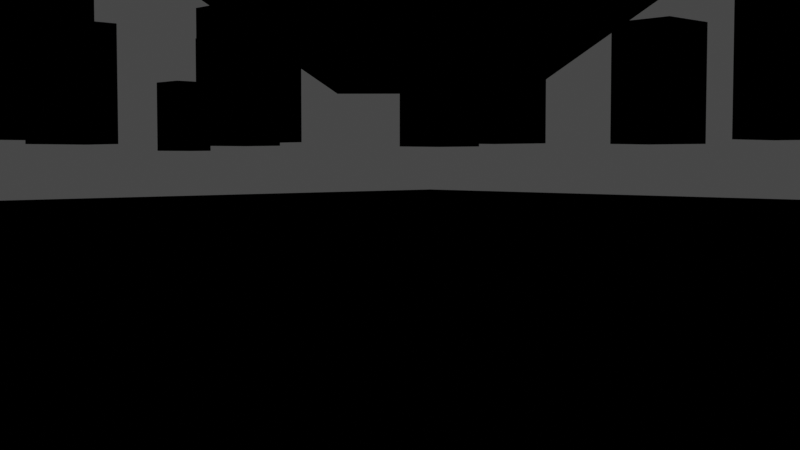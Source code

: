 # Source: samplescene_animation.blend  (saved by Blender 2.82.4; exported with 4.5.12 LTS)
import bpy
from mathutils import Matrix  # noqa: F401  (used for matrix-valued properties, if any)

bpy.ops.wm.read_factory_settings(use_empty=True)
scene = bpy.context.scene
scene.name = 'Scene'

# ---- collections
col_collection = bpy.data.collections.new('Collection'); scene.collection.children.link(col_collection)

# ---- materials (node trees are filled in below, after node groups)
mat_material = bpy.data.materials.new('Material')
mat_material.alpha_threshold = 0.0
mat_material.roughness = 0.5
mat_material.line_color = (0.0, 0.0, 0.0, 1.0)
mat_material_002 = bpy.data.materials.new('Material.002')
mat_material_002.roughness = 0.25
mat_material_001 = bpy.data.materials.new('Material.001')
mat_material_001.diffuse_color = (0.8, 0.03353, 0.0359, 1.0)
mat_material_001.roughness = 0.25
mat_material_003 = bpy.data.materials.new('Material.003')
mat_material_003.diffuse_color = (0.03155, 0.05378, 0.8, 1.0)
mat_material_003.roughness = 0.25
mat_material_005 = bpy.data.materials.new('Material.005')
mat_material_005.diffuse_color = (0.8, 0.5911, 0.02136, 1.0)
mat_material_005.roughness = 0.25
mat_material_004 = bpy.data.materials.new('Material.004')
mat_material_004.roughness = 0.25
mat_material_007 = bpy.data.materials.new('Material.007')
mat_material_007.diffuse_color = (0.8, 0.02, 0.6617, 1.0)
mat_material_007.roughness = 0.25
mat_material_006 = bpy.data.materials.new('Material.006')
mat_material_006.diffuse_color = (0.1294, 0.8, 0.08955, 1.0)
mat_material_006.roughness = 0.25
mat_material_009 = bpy.data.materials.new('Material.009')
mat_material_009.diffuse_color = (0.1047, 0.1047, 0.1047, 1.0)
mat_material_009.roughness = 0.25
mat_material_008 = bpy.data.materials.new('Material.008')
mat_material_008.diffuse_color = (0.0, 0.2491, 0.8, 1.0)
mat_material_008.roughness = 0.25
mat_material_011 = bpy.data.materials.new('Material.011')
mat_material_011.diffuse_color = (0.05045, 0.8, 0.1349, 1.0)
mat_material_011.roughness = 0.25
mat_material_010 = bpy.data.materials.new('Material.010')
mat_material_010.diffuse_color = (0.4441, 0.1223, 0.8, 1.0)
mat_material_010.roughness = 0.25
mat_material_013 = bpy.data.materials.new('Material.013')
mat_material_013.diffuse_color = (0.05762, 0.04103, 0.8, 1.0)
mat_material_013.roughness = 0.25
mat_material_012 = bpy.data.materials.new('Material.012')
mat_material_012.diffuse_color = (0.8, 0.009663, 0.04107, 1.0)
mat_material_012.roughness = 0.25
mat_material_014 = bpy.data.materials.new('Material.014')
mat_material_014.diffuse_color = (0.8, 0.1871, 0.01753, 1.0)
mat_material_014.roughness = 0.25

# ---- material node trees
mat_material.use_nodes = True; mat_material.node_tree.nodes.clear()
_N = mat_material.node_tree.nodes; _L = mat_material.node_tree.links
n0 = _N.new('ShaderNodeOutputMaterial'); n0.name = 'Material Output'; n0.location = (300, 300)
n1 = _N.new('NodeUndefined'); n1.name = 'Pbrt Matte'; n1.location = (-74, 234)
n1.inputs[0].default_value = (0.3543, 0.3194, 0.3194, 1.0)
_L.new(n1.outputs[0], n0.inputs[0])
n0.is_active_output = True
mat_material_002.use_nodes = True; mat_material_002.node_tree.nodes.clear()
_N = mat_material_002.node_tree.nodes; _L = mat_material_002.node_tree.links
n0 = _N.new('ShaderNodeOutputMaterial'); n0.name = 'Material Output'; n0.location = (300, 300)
n1 = _N.new('NodeUndefined'); n1.name = 'Pbrt BlackBody'; n1.location = (85, 308)
_L.new(n1.outputs[0], n0.inputs[0])
n0.is_active_output = True
mat_material_001.use_nodes = True; mat_material_001.node_tree.nodes.clear()
_N = mat_material_001.node_tree.nodes; _L = mat_material_001.node_tree.links
n0 = _N.new('ShaderNodeOutputMaterial'); n0.name = 'Material Output'; n0.location = (300, 300)
n1 = _N.new('NodeUndefined'); n1.name = 'Pbrt Matte'; n1.location = (-12, 222)
n1.inputs[0].default_value = (0.5422, 0.5422, 0.5422, 1.0)
_L.new(n1.outputs[0], n0.inputs[0])
n0.is_active_output = True
mat_material_003.use_nodes = True; mat_material_003.node_tree.nodes.clear()
_N = mat_material_003.node_tree.nodes; _L = mat_material_003.node_tree.links
n0 = _N.new('ShaderNodeOutputMaterial'); n0.name = 'Material Output'; n0.location = (300, 300)
n1 = _N.new('NodeUndefined'); n1.name = 'Pbrt Matte'; n1.location = (3, 247)
n1.inputs[0].default_value = (0.5422, 0.5422, 0.5422, 1.0)
_L.new(n1.outputs[0], n0.inputs[0])
n0.is_active_output = True
mat_material_005.use_nodes = True; mat_material_005.node_tree.nodes.clear()
_N = mat_material_005.node_tree.nodes; _L = mat_material_005.node_tree.links
n0 = _N.new('ShaderNodeOutputMaterial'); n0.name = 'Material Output'; n0.location = (300, 300)
n1 = _N.new('NodeUndefined'); n1.name = 'Pbrt Matte'; n1.location = (3, 247)
n1.inputs[0].default_value = (0.5422, 0.5422, 0.5422, 1.0)
_L.new(n1.outputs[0], n0.inputs[0])
n0.is_active_output = True
mat_material_004.use_nodes = True; mat_material_004.node_tree.nodes.clear()
_N = mat_material_004.node_tree.nodes; _L = mat_material_004.node_tree.links
n0 = _N.new('ShaderNodeOutputMaterial'); n0.name = 'Material Output'; n0.location = (300, 300)
n1 = _N.new('NodeUndefined'); n1.name = 'Pbrt Matte'; n1.location = (3, 247)
n1.inputs[0].default_value = (0.5422, 0.5422, 0.5422, 1.0)
_L.new(n1.outputs[0], n0.inputs[0])
n0.is_active_output = True
mat_material_007.use_nodes = True; mat_material_007.node_tree.nodes.clear()
_N = mat_material_007.node_tree.nodes; _L = mat_material_007.node_tree.links
n0 = _N.new('ShaderNodeOutputMaterial'); n0.name = 'Material Output'; n0.location = (300, 300)
n1 = _N.new('NodeUndefined'); n1.name = 'Pbrt Matte'; n1.location = (3, 247)
n1.inputs[0].default_value = (0.5422, 0.5422, 0.5422, 1.0)
_L.new(n1.outputs[0], n0.inputs[0])
n0.is_active_output = True
mat_material_006.use_nodes = True; mat_material_006.node_tree.nodes.clear()
_N = mat_material_006.node_tree.nodes; _L = mat_material_006.node_tree.links
n0 = _N.new('ShaderNodeOutputMaterial'); n0.name = 'Material Output'; n0.location = (300, 300)
n1 = _N.new('NodeUndefined'); n1.name = 'Pbrt Matte'; n1.location = (3, 247)
n1.inputs[0].default_value = (0.5422, 0.5422, 0.5422, 1.0)
_L.new(n1.outputs[0], n0.inputs[0])
n0.is_active_output = True
mat_material_009.use_nodes = True; mat_material_009.node_tree.nodes.clear()
_N = mat_material_009.node_tree.nodes; _L = mat_material_009.node_tree.links
n0 = _N.new('ShaderNodeOutputMaterial'); n0.name = 'Material Output'; n0.location = (300, 300)
n1 = _N.new('NodeUndefined'); n1.name = 'Pbrt Matte'; n1.location = (3, 247)
n1.inputs[0].default_value = (0.5422, 0.5422, 0.5422, 1.0)
_L.new(n1.outputs[0], n0.inputs[0])
n0.is_active_output = True
mat_material_008.use_nodes = True; mat_material_008.node_tree.nodes.clear()
_N = mat_material_008.node_tree.nodes; _L = mat_material_008.node_tree.links
n0 = _N.new('ShaderNodeOutputMaterial'); n0.name = 'Material Output'; n0.location = (300, 300)
n1 = _N.new('NodeUndefined'); n1.name = 'Pbrt Matte'; n1.location = (3, 247)
n1.inputs[0].default_value = (0.5422, 0.5422, 0.5422, 1.0)
_L.new(n1.outputs[0], n0.inputs[0])
n0.is_active_output = True
mat_material_011.use_nodes = True; mat_material_011.node_tree.nodes.clear()
_N = mat_material_011.node_tree.nodes; _L = mat_material_011.node_tree.links
n0 = _N.new('ShaderNodeOutputMaterial'); n0.name = 'Material Output'; n0.location = (300, 300)
n1 = _N.new('NodeUndefined'); n1.name = 'Pbrt Matte'; n1.location = (3, 247)
n1.inputs[0].default_value = (0.5422, 0.5422, 0.5422, 1.0)
_L.new(n1.outputs[0], n0.inputs[0])
n0.is_active_output = True
mat_material_010.use_nodes = True; mat_material_010.node_tree.nodes.clear()
_N = mat_material_010.node_tree.nodes; _L = mat_material_010.node_tree.links
n0 = _N.new('ShaderNodeOutputMaterial'); n0.name = 'Material Output'; n0.location = (300, 300)
n1 = _N.new('NodeUndefined'); n1.name = 'Pbrt Matte'; n1.location = (3, 247)
n1.inputs[0].default_value = (0.5422, 0.5422, 0.5422, 1.0)
_L.new(n1.outputs[0], n0.inputs[0])
n0.is_active_output = True
mat_material_013.use_nodes = True; mat_material_013.node_tree.nodes.clear()
_N = mat_material_013.node_tree.nodes; _L = mat_material_013.node_tree.links
n0 = _N.new('ShaderNodeOutputMaterial'); n0.name = 'Material Output'; n0.location = (300, 300)
n1 = _N.new('NodeUndefined'); n1.name = 'Pbrt Matte'; n1.location = (3, 247)
n1.inputs[0].default_value = (0.5422, 0.5422, 0.5422, 1.0)
_L.new(n1.outputs[0], n0.inputs[0])
n0.is_active_output = True
mat_material_012.use_nodes = True; mat_material_012.node_tree.nodes.clear()
_N = mat_material_012.node_tree.nodes; _L = mat_material_012.node_tree.links
n0 = _N.new('ShaderNodeOutputMaterial'); n0.name = 'Material Output'; n0.location = (300, 300)
n1 = _N.new('NodeUndefined'); n1.name = 'Pbrt Matte'; n1.location = (3, 247)
n1.inputs[0].default_value = (0.5422, 0.5422, 0.5422, 1.0)
_L.new(n1.outputs[0], n0.inputs[0])
n0.is_active_output = True
mat_material_014.use_nodes = True; mat_material_014.node_tree.nodes.clear()
_N = mat_material_014.node_tree.nodes; _L = mat_material_014.node_tree.links
n0 = _N.new('ShaderNodeOutputMaterial'); n0.name = 'Material Output'; n0.location = (300, 300)
n1 = _N.new('NodeUndefined'); n1.name = 'Pbrt Matte'; n1.location = (3, 247)
n1.inputs[0].default_value = (0.5422, 0.5422, 0.5422, 1.0)
_L.new(n1.outputs[0], n0.inputs[0])
n0.is_active_output = True

# ---- world
world_world = bpy.data.worlds.new('World'); scene.world = world_world
world_world.use_nodes = True; world_world.node_tree.nodes.clear()
_N = world_world.node_tree.nodes; _L = world_world.node_tree.links
n0 = _N.new('ShaderNodeOutputWorld'); n0.name = 'World Output'; n0.location = (300, 300)
n1 = _N.new('ShaderNodeBackground'); n1.name = 'Background'; n1.location = (10, 300)
n1.inputs[0].default_value = (0.05088, 0.05088, 0.05088, 1.0)
_L.new(n1.outputs[0], n0.inputs[0])
n0.is_active_output = True
world_world.color = (0.05088, 0.05088, 0.05088)
world_world.use_sun_shadow = False
world_world.sun_shadow_jitter_overblur = 0.0

# ---- cameras
cam_camera = bpy.data.cameras.new('Camera')
cam_camera.clip_end = 100.0
cam_camera.ortho_scale = 7.314
cam_camera.dof.focus_distance = 0.0
cam_camera.dof.aperture_fstop = 128.0

# ---- meshes
me_cube = bpy.data.meshes.new('Cube')
me_cube.from_pydata([(1.0, 1.0, 1.0), (1.0, 1.0, -1.0), (1.0, -1.0, 1.0), (1.0, -1.0, -1.0), (-1.0, 1.0, 1.0), (-1.0, 1.0, -1.0), (-1.0, -1.0, 1.0), (-1.0, -1.0, -1.0), (-1.0, 1.0, -1.0), (-1.0, 1.0, -1.0), (-1.0, -1.0, -1.0), (-1.0, -1.0, -1.0), (1.0, 1.0, -1.0), (1.0, 1.0, -1.0), (1.0, 1.0, 1.0), (1.0, 1.0, 1.0), (-1.0, -1.0, 1.0), (-1.0, -1.0, 1.0), (1.0, -1.0, 1.0), (1.0, -1.0, 1.0), (1.0, -1.0, -1.0), (1.0, -1.0, -1.0), (-1.0, 1.0, 1.0), (-1.0, 1.0, 1.0)], [], [(15, 23, 17, 19), (20, 18, 16, 11), (10, 6, 22, 8), (9, 12, 21, 7), (13, 14, 2, 3), (5, 4, 0, 1)])
_uv = me_cube.uv_layers.new(name='UVMap')
_uv.uv.foreach_set('vector', [0.375, 0.0, 0.625, 0.0, 0.625, 0.25, 0.375, 0.25, 0.375, 0.25, 0.625, 0.25, 0.625, 0.5, 0.375, 0.5, 0.375, 0.5, 0.625, 0.5, 0.625, 0.75, 0.375, 0.75, 0.375, 0.75, 0.625, 0.75, 0.625, 1.0, 0.375, 1.0, 0.125, 0.5, 0.375, 0.5, 0.375, 0.75, 0.125, 0.75, 0.625, 0.5, 0.875, 0.5, 0.875, 0.75, 0.625, 0.75])
me_cube.materials.append(mat_material)
me_cube.use_remesh_preserve_volume = False
me_cube.use_remesh_preserve_attributes = False
me_cube.use_mirror_vertex_groups = False
me_cube.update()
me_cube_001 = bpy.data.meshes.new('Cube.001')
me_cube_001.from_pydata([(1.0, -1.0, -1.0), (1.0, -1.0, 1.0), (1.0, 7.425, -1.0), (1.0, 7.425, 1.0)], [], [(2, 3, 1, 0)])
_uv = me_cube_001.uv_layers.new(name='UVMap')
_uv.uv.foreach_set('vector', [0.375, 0.5, 0.625, 0.5, 0.625, 0.75, 0.375, 0.75])
me_cube_001.materials.append(mat_material_002)
me_cube_001.use_remesh_preserve_volume = False
me_cube_001.use_remesh_preserve_attributes = False
me_cube_001.use_mirror_vertex_groups = False
me_cube_001.update()
me_cube_002 = bpy.data.meshes.new('Cube.002')
me_cube_002.from_pydata([(-1.0, -1.0, -1.0), (-1.0, -1.0, 1.0), (-1.0, 1.0, -1.0), (-1.0, 1.0, 1.0), (1.0, -1.0, -1.0), (1.0, -1.0, 1.0), (1.0, 1.0, -1.0), (1.0, 1.0, 1.0)], [], [(0, 1, 3, 2), (2, 3, 7, 6), (6, 7, 5, 4), (4, 5, 1, 0), (2, 6, 4, 0), (7, 3, 1, 5)])
_uv = me_cube_002.uv_layers.new(name='UVMap')
_uv.uv.foreach_set('vector', [0.375, 0.0, 0.625, 0.0, 0.625, 0.25, 0.375, 0.25, 0.375, 0.25, 0.625, 0.25, 0.625, 0.5, 0.375, 0.5, 0.375, 0.5, 0.625, 0.5, 0.625, 0.75, 0.375, 0.75, 0.375, 0.75, 0.625, 0.75, 0.625, 1.0, 0.375, 1.0, 0.125, 0.5, 0.375, 0.5, 0.375, 0.75, 0.125, 0.75, 0.625, 0.5, 0.875, 0.5, 0.875, 0.75, 0.625, 0.75])
me_cube_002.materials.append(mat_material_001)
me_cube_002.use_remesh_preserve_volume = False
me_cube_002.use_remesh_preserve_attributes = False
me_cube_002.use_mirror_vertex_groups = False
me_cube_002.update()
me_cube_003 = bpy.data.meshes.new('Cube.003')
me_cube_003.from_pydata([(-1.0, -1.0, -1.0), (-1.0, -1.0, 1.0), (-1.0, 1.0, -1.0), (-1.0, 1.0, 1.0), (1.0, -1.0, -1.0), (1.0, -1.0, 1.0), (1.0, 1.0, -1.0), (1.0, 1.0, 1.0)], [], [(0, 1, 3, 2), (2, 3, 7, 6), (6, 7, 5, 4), (4, 5, 1, 0), (2, 6, 4, 0), (7, 3, 1, 5)])
_uv = me_cube_003.uv_layers.new(name='UVMap')
_uv.uv.foreach_set('vector', [0.375, 0.0, 0.625, 0.0, 0.625, 0.25, 0.375, 0.25, 0.375, 0.25, 0.625, 0.25, 0.625, 0.5, 0.375, 0.5, 0.375, 0.5, 0.625, 0.5, 0.625, 0.75, 0.375, 0.75, 0.375, 0.75, 0.625, 0.75, 0.625, 1.0, 0.375, 1.0, 0.125, 0.5, 0.375, 0.5, 0.375, 0.75, 0.125, 0.75, 0.625, 0.5, 0.875, 0.5, 0.875, 0.75, 0.625, 0.75])
me_cube_003.materials.append(mat_material_003)
me_cube_003.use_remesh_preserve_volume = False
me_cube_003.use_remesh_preserve_attributes = False
me_cube_003.use_mirror_vertex_groups = False
me_cube_003.update()
me_cube_005 = bpy.data.meshes.new('Cube.005')
me_cube_005.from_pydata([(-1.0, -1.0, -1.0), (-1.0, -1.0, 1.0), (-1.0, 1.0, -1.0), (-1.0, 1.0, 1.0), (1.0, -1.0, -1.0), (1.0, -1.0, 1.0), (1.0, 1.0, -1.0), (1.0, 1.0, 1.0)], [], [(0, 1, 3, 2), (2, 3, 7, 6), (6, 7, 5, 4), (4, 5, 1, 0), (2, 6, 4, 0), (7, 3, 1, 5)])
_uv = me_cube_005.uv_layers.new(name='UVMap')
_uv.uv.foreach_set('vector', [0.375, 0.0, 0.625, 0.0, 0.625, 0.25, 0.375, 0.25, 0.375, 0.25, 0.625, 0.25, 0.625, 0.5, 0.375, 0.5, 0.375, 0.5, 0.625, 0.5, 0.625, 0.75, 0.375, 0.75, 0.375, 0.75, 0.625, 0.75, 0.625, 1.0, 0.375, 1.0, 0.125, 0.5, 0.375, 0.5, 0.375, 0.75, 0.125, 0.75, 0.625, 0.5, 0.875, 0.5, 0.875, 0.75, 0.625, 0.75])
me_cube_005.materials.append(mat_material_005)
me_cube_005.use_remesh_preserve_volume = False
me_cube_005.use_remesh_preserve_attributes = False
me_cube_005.use_mirror_vertex_groups = False
me_cube_005.update()
me_cube_004 = bpy.data.meshes.new('Cube.004')
me_cube_004.from_pydata([(-1.0, -1.0, -1.0), (-1.0, -1.0, 1.0), (-1.0, 1.0, -1.0), (-1.0, 1.0, 1.0), (1.0, -1.0, -1.0), (1.0, -1.0, 1.0), (1.0, 1.0, -1.0), (1.0, 1.0, 1.0)], [], [(0, 1, 3, 2), (2, 3, 7, 6), (6, 7, 5, 4), (4, 5, 1, 0), (2, 6, 4, 0), (7, 3, 1, 5)])
_uv = me_cube_004.uv_layers.new(name='UVMap')
_uv.uv.foreach_set('vector', [0.375, 0.0, 0.625, 0.0, 0.625, 0.25, 0.375, 0.25, 0.375, 0.25, 0.625, 0.25, 0.625, 0.5, 0.375, 0.5, 0.375, 0.5, 0.625, 0.5, 0.625, 0.75, 0.375, 0.75, 0.375, 0.75, 0.625, 0.75, 0.625, 1.0, 0.375, 1.0, 0.125, 0.5, 0.375, 0.5, 0.375, 0.75, 0.125, 0.75, 0.625, 0.5, 0.875, 0.5, 0.875, 0.75, 0.625, 0.75])
me_cube_004.materials.append(mat_material_004)
me_cube_004.use_remesh_preserve_volume = False
me_cube_004.use_remesh_preserve_attributes = False
me_cube_004.use_mirror_vertex_groups = False
me_cube_004.update()
me_cube_007 = bpy.data.meshes.new('Cube.007')
me_cube_007.from_pydata([(-1.0, -1.0, -1.0), (-1.0, -1.0, 1.0), (-1.0, 1.0, -1.0), (-1.0, 1.0, 1.0), (1.0, -1.0, -1.0), (1.0, -1.0, 1.0), (1.0, 1.0, -1.0), (1.0, 1.0, 1.0)], [], [(0, 1, 3, 2), (2, 3, 7, 6), (6, 7, 5, 4), (4, 5, 1, 0), (2, 6, 4, 0), (7, 3, 1, 5)])
_uv = me_cube_007.uv_layers.new(name='UVMap')
_uv.uv.foreach_set('vector', [0.375, 0.0, 0.625, 0.0, 0.625, 0.25, 0.375, 0.25, 0.375, 0.25, 0.625, 0.25, 0.625, 0.5, 0.375, 0.5, 0.375, 0.5, 0.625, 0.5, 0.625, 0.75, 0.375, 0.75, 0.375, 0.75, 0.625, 0.75, 0.625, 1.0, 0.375, 1.0, 0.125, 0.5, 0.375, 0.5, 0.375, 0.75, 0.125, 0.75, 0.625, 0.5, 0.875, 0.5, 0.875, 0.75, 0.625, 0.75])
me_cube_007.materials.append(mat_material_007)
me_cube_007.use_remesh_preserve_volume = False
me_cube_007.use_remesh_preserve_attributes = False
me_cube_007.use_mirror_vertex_groups = False
me_cube_007.update()
me_cube_006 = bpy.data.meshes.new('Cube.006')
me_cube_006.from_pydata([(-1.0, -1.0, -1.0), (-1.0, -1.0, 1.0), (-1.0, 1.0, -1.0), (-1.0, 1.0, 1.0), (1.0, -1.0, -1.0), (1.0, -1.0, 1.0), (1.0, 1.0, -1.0), (1.0, 1.0, 1.0)], [], [(0, 1, 3, 2), (2, 3, 7, 6), (6, 7, 5, 4), (4, 5, 1, 0), (2, 6, 4, 0), (7, 3, 1, 5)])
_uv = me_cube_006.uv_layers.new(name='UVMap')
_uv.uv.foreach_set('vector', [0.375, 0.0, 0.625, 0.0, 0.625, 0.25, 0.375, 0.25, 0.375, 0.25, 0.625, 0.25, 0.625, 0.5, 0.375, 0.5, 0.375, 0.5, 0.625, 0.5, 0.625, 0.75, 0.375, 0.75, 0.375, 0.75, 0.625, 0.75, 0.625, 1.0, 0.375, 1.0, 0.125, 0.5, 0.375, 0.5, 0.375, 0.75, 0.125, 0.75, 0.625, 0.5, 0.875, 0.5, 0.875, 0.75, 0.625, 0.75])
me_cube_006.materials.append(mat_material_006)
me_cube_006.use_remesh_preserve_volume = False
me_cube_006.use_remesh_preserve_attributes = False
me_cube_006.use_mirror_vertex_groups = False
me_cube_006.update()
me_cube_009 = bpy.data.meshes.new('Cube.009')
me_cube_009.from_pydata([(-1.0, -1.0, -1.0), (-1.0, -1.0, 1.0), (-1.0, 1.0, -1.0), (-1.0, 1.0, 1.0), (1.0, -1.0, -1.0), (1.0, -1.0, 1.0), (1.0, 1.0, -1.0), (1.0, 1.0, 1.0)], [], [(0, 1, 3, 2), (2, 3, 7, 6), (6, 7, 5, 4), (4, 5, 1, 0), (2, 6, 4, 0), (7, 3, 1, 5)])
_uv = me_cube_009.uv_layers.new(name='UVMap')
_uv.uv.foreach_set('vector', [0.375, 0.0, 0.625, 0.0, 0.625, 0.25, 0.375, 0.25, 0.375, 0.25, 0.625, 0.25, 0.625, 0.5, 0.375, 0.5, 0.375, 0.5, 0.625, 0.5, 0.625, 0.75, 0.375, 0.75, 0.375, 0.75, 0.625, 0.75, 0.625, 1.0, 0.375, 1.0, 0.125, 0.5, 0.375, 0.5, 0.375, 0.75, 0.125, 0.75, 0.625, 0.5, 0.875, 0.5, 0.875, 0.75, 0.625, 0.75])
me_cube_009.materials.append(mat_material_009)
me_cube_009.use_remesh_preserve_volume = False
me_cube_009.use_remesh_preserve_attributes = False
me_cube_009.use_mirror_vertex_groups = False
me_cube_009.update()
me_cube_008 = bpy.data.meshes.new('Cube.008')
me_cube_008.from_pydata([(-1.0, -1.0, -1.0), (-1.0, -1.0, 1.0), (-1.0, 1.0, -1.0), (-1.0, 1.0, 1.0), (1.0, -1.0, -1.0), (1.0, -1.0, 1.0), (1.0, 1.0, -1.0), (1.0, 1.0, 1.0)], [], [(0, 1, 3, 2), (2, 3, 7, 6), (6, 7, 5, 4), (4, 5, 1, 0), (2, 6, 4, 0), (7, 3, 1, 5)])
_uv = me_cube_008.uv_layers.new(name='UVMap')
_uv.uv.foreach_set('vector', [0.375, 0.0, 0.625, 0.0, 0.625, 0.25, 0.375, 0.25, 0.375, 0.25, 0.625, 0.25, 0.625, 0.5, 0.375, 0.5, 0.375, 0.5, 0.625, 0.5, 0.625, 0.75, 0.375, 0.75, 0.375, 0.75, 0.625, 0.75, 0.625, 1.0, 0.375, 1.0, 0.125, 0.5, 0.375, 0.5, 0.375, 0.75, 0.125, 0.75, 0.625, 0.5, 0.875, 0.5, 0.875, 0.75, 0.625, 0.75])
me_cube_008.materials.append(mat_material_008)
me_cube_008.use_remesh_preserve_volume = False
me_cube_008.use_remesh_preserve_attributes = False
me_cube_008.use_mirror_vertex_groups = False
me_cube_008.update()
me_cube_011 = bpy.data.meshes.new('Cube.011')
me_cube_011.from_pydata([(-1.0, -1.0, -1.0), (-1.0, -1.0, 1.0), (-1.0, 1.0, -1.0), (-1.0, 1.0, 1.0), (1.0, -1.0, -1.0), (1.0, -1.0, 1.0), (1.0, 1.0, -1.0), (1.0, 1.0, 1.0)], [], [(0, 1, 3, 2), (2, 3, 7, 6), (6, 7, 5, 4), (4, 5, 1, 0), (2, 6, 4, 0), (7, 3, 1, 5)])
_uv = me_cube_011.uv_layers.new(name='UVMap')
_uv.uv.foreach_set('vector', [0.375, 0.0, 0.625, 0.0, 0.625, 0.25, 0.375, 0.25, 0.375, 0.25, 0.625, 0.25, 0.625, 0.5, 0.375, 0.5, 0.375, 0.5, 0.625, 0.5, 0.625, 0.75, 0.375, 0.75, 0.375, 0.75, 0.625, 0.75, 0.625, 1.0, 0.375, 1.0, 0.125, 0.5, 0.375, 0.5, 0.375, 0.75, 0.125, 0.75, 0.625, 0.5, 0.875, 0.5, 0.875, 0.75, 0.625, 0.75])
me_cube_011.materials.append(mat_material_011)
me_cube_011.use_remesh_preserve_volume = False
me_cube_011.use_remesh_preserve_attributes = False
me_cube_011.use_mirror_vertex_groups = False
me_cube_011.update()
me_cube_010 = bpy.data.meshes.new('Cube.010')
me_cube_010.from_pydata([(-1.0, -1.0, -1.0), (-1.0, -1.0, 1.0), (-1.0, 1.0, -1.0), (-1.0, 1.0, 1.0), (1.0, -1.0, -1.0), (1.0, -1.0, 1.0), (1.0, 1.0, -1.0), (1.0, 1.0, 1.0)], [], [(0, 1, 3, 2), (2, 3, 7, 6), (6, 7, 5, 4), (4, 5, 1, 0), (2, 6, 4, 0), (7, 3, 1, 5)])
_uv = me_cube_010.uv_layers.new(name='UVMap')
_uv.uv.foreach_set('vector', [0.375, 0.0, 0.625, 0.0, 0.625, 0.25, 0.375, 0.25, 0.375, 0.25, 0.625, 0.25, 0.625, 0.5, 0.375, 0.5, 0.375, 0.5, 0.625, 0.5, 0.625, 0.75, 0.375, 0.75, 0.375, 0.75, 0.625, 0.75, 0.625, 1.0, 0.375, 1.0, 0.125, 0.5, 0.375, 0.5, 0.375, 0.75, 0.125, 0.75, 0.625, 0.5, 0.875, 0.5, 0.875, 0.75, 0.625, 0.75])
me_cube_010.materials.append(mat_material_010)
me_cube_010.use_remesh_preserve_volume = False
me_cube_010.use_remesh_preserve_attributes = False
me_cube_010.use_mirror_vertex_groups = False
me_cube_010.update()
me_cube_013 = bpy.data.meshes.new('Cube.013')
me_cube_013.from_pydata([(-1.0, -1.0, -1.0), (-1.0, -1.0, 1.0), (-1.0, 1.0, -1.0), (-1.0, 1.0, 1.0), (1.0, -1.0, -1.0), (1.0, -1.0, 1.0), (1.0, 1.0, -1.0), (1.0, 1.0, 1.0)], [], [(0, 1, 3, 2), (2, 3, 7, 6), (6, 7, 5, 4), (4, 5, 1, 0), (2, 6, 4, 0), (7, 3, 1, 5)])
_uv = me_cube_013.uv_layers.new(name='UVMap')
_uv.uv.foreach_set('vector', [0.375, 0.0, 0.625, 0.0, 0.625, 0.25, 0.375, 0.25, 0.375, 0.25, 0.625, 0.25, 0.625, 0.5, 0.375, 0.5, 0.375, 0.5, 0.625, 0.5, 0.625, 0.75, 0.375, 0.75, 0.375, 0.75, 0.625, 0.75, 0.625, 1.0, 0.375, 1.0, 0.125, 0.5, 0.375, 0.5, 0.375, 0.75, 0.125, 0.75, 0.625, 0.5, 0.875, 0.5, 0.875, 0.75, 0.625, 0.75])
me_cube_013.materials.append(mat_material_013)
me_cube_013.use_remesh_preserve_volume = False
me_cube_013.use_remesh_preserve_attributes = False
me_cube_013.use_mirror_vertex_groups = False
me_cube_013.update()
me_cube_012 = bpy.data.meshes.new('Cube.012')
me_cube_012.from_pydata([(-1.0, -1.0, -1.0), (-1.0, -1.0, 1.0), (-1.0, 1.0, -1.0), (-1.0, 1.0, 1.0), (1.0, -1.0, -1.0), (1.0, -1.0, 1.0), (1.0, 1.0, -1.0), (1.0, 1.0, 1.0)], [], [(0, 1, 3, 2), (2, 3, 7, 6), (6, 7, 5, 4), (4, 5, 1, 0), (2, 6, 4, 0), (7, 3, 1, 5)])
_uv = me_cube_012.uv_layers.new(name='UVMap')
_uv.uv.foreach_set('vector', [0.375, 0.0, 0.625, 0.0, 0.625, 0.25, 0.375, 0.25, 0.375, 0.25, 0.625, 0.25, 0.625, 0.5, 0.375, 0.5, 0.375, 0.5, 0.625, 0.5, 0.625, 0.75, 0.375, 0.75, 0.375, 0.75, 0.625, 0.75, 0.625, 1.0, 0.375, 1.0, 0.125, 0.5, 0.375, 0.5, 0.375, 0.75, 0.125, 0.75, 0.625, 0.5, 0.875, 0.5, 0.875, 0.75, 0.625, 0.75])
me_cube_012.materials.append(mat_material_012)
me_cube_012.use_remesh_preserve_volume = False
me_cube_012.use_remesh_preserve_attributes = False
me_cube_012.use_mirror_vertex_groups = False
me_cube_012.update()
me_cube_014 = bpy.data.meshes.new('Cube.014')
me_cube_014.from_pydata([(-1.0, -1.0, -1.0), (-1.0, -1.0, 1.0), (-1.0, 1.0, -1.0), (-1.0, 1.0, 1.0), (1.0, -1.0, -1.0), (1.0, -1.0, 1.0), (1.0, 1.0, -1.0), (1.0, 1.0, 1.0)], [], [(0, 1, 3, 2), (2, 3, 7, 6), (6, 7, 5, 4), (4, 5, 1, 0), (2, 6, 4, 0), (7, 3, 1, 5)])
_uv = me_cube_014.uv_layers.new(name='UVMap')
_uv.uv.foreach_set('vector', [0.375, 0.0, 0.625, 0.0, 0.625, 0.25, 0.375, 0.25, 0.375, 0.25, 0.625, 0.25, 0.625, 0.5, 0.375, 0.5, 0.375, 0.5, 0.625, 0.5, 0.625, 0.75, 0.375, 0.75, 0.375, 0.75, 0.625, 0.75, 0.625, 1.0, 0.375, 1.0, 0.125, 0.5, 0.375, 0.5, 0.375, 0.75, 0.125, 0.75, 0.625, 0.5, 0.875, 0.5, 0.875, 0.75, 0.625, 0.75])
me_cube_014.materials.append(mat_material_014)
me_cube_014.use_remesh_preserve_volume = False
me_cube_014.use_remesh_preserve_attributes = False
me_cube_014.use_mirror_vertex_groups = False
me_cube_014.update()

# ---- objects
ob_cube = bpy.data.objects.new('Cube', me_cube)
ob_camera = bpy.data.objects.new('Camera', cam_camera)
ob_cube_001 = bpy.data.objects.new('Cube.001', me_cube_001)
ob_cube_002 = bpy.data.objects.new('Cube.002', me_cube_002)
ob_cube_003 = bpy.data.objects.new('Cube.003', me_cube_003)
ob_cube_005 = bpy.data.objects.new('Cube.005', me_cube_005)
ob_cube_004 = bpy.data.objects.new('Cube.004', me_cube_004)
ob_cube_007 = bpy.data.objects.new('Cube.007', me_cube_007)
ob_cube_006 = bpy.data.objects.new('Cube.006', me_cube_006)
ob_cube_009 = bpy.data.objects.new('Cube.009', me_cube_009)
ob_cube_008 = bpy.data.objects.new('Cube.008', me_cube_008)
ob_cube_011 = bpy.data.objects.new('Cube.011', me_cube_011)
ob_cube_010 = bpy.data.objects.new('Cube.010', me_cube_010)
ob_cube_013 = bpy.data.objects.new('Cube.013', me_cube_013)
ob_cube_012 = bpy.data.objects.new('Cube.012', me_cube_012)
ob_cube_014 = bpy.data.objects.new('Cube.014', me_cube_014)

# ---- transforms, parenting, visibility, modifiers, constraints
ob_cube.location = (0.0, 0.0, 0.0)
ob_cube.scale = (10.0, 10.0, -0.1)
ob_cube.lock_rotations_4d = False
ob_cube.empty_display_type = 'ARROWS'
ob_cube.lineart.crease_threshold = 0.0
ob_camera.location = (4.507, -4.43, 0.649)
ob_camera.rotation_euler = (1.512, 0.0, 0.8149)
ob_camera.lock_rotations_4d = False
ob_camera.empty_display_type = 'ARROWS'
ob_camera.color = (0.0, 0.0, 0.0, 0.0)
ob_camera.display_type = 'WIRE'
ob_camera.lineart.crease_threshold = 0.0
ob_cube_001.location = (2.979, -2.912, 1.474)
ob_cube_001.rotation_euler = (-0.7854, 1.571, 0.0)
ob_cube_001.scale = (0.4859, 0.4859, 0.4859)
ob_cube_001.lineart.crease_threshold = 0.0
ob_cube_002.location = (2.521, -3.494, 0.8305)
ob_cube_002.scale = (-0.08, -0.08, -0.144)
ob_cube_002.lineart.crease_threshold = 0.0
ob_cube_003.location = (2.007, -3.162, 0.8305)
ob_cube_003.scale = (-0.08, -0.08, -0.144)
ob_cube_003.lineart.crease_threshold = 0.0
ob_cube_005.location = (2.53, -3.014, 0.8305)
ob_cube_005.scale = (-0.08, -0.08, -0.144)
ob_cube_005.lineart.crease_threshold = 0.0
ob_cube_004.location = (2.015, -2.682, 0.8305)
ob_cube_004.scale = (-0.08, -0.08, -0.144)
ob_cube_004.lineart.crease_threshold = 0.0
ob_cube_007.location = (2.269, -2.166, 0.8305)
ob_cube_007.scale = (-0.08, -0.08, -0.144)
ob_cube_007.lineart.crease_threshold = 0.0
ob_cube_006.location = (2.784, -2.499, 0.8305)
ob_cube_006.scale = (-0.08, -0.08, -0.144)
ob_cube_006.lineart.crease_threshold = 0.0
ob_cube_009.location = (3.508, -2.488, 0.8305)
ob_cube_009.scale = (-0.08, -0.08, -0.144)
ob_cube_009.lineart.crease_threshold = 0.0
ob_cube_008.location = (2.993, -2.156, 0.8305)
ob_cube_008.scale = (-0.08, -0.08, -0.144)
ob_cube_008.lineart.crease_threshold = 0.0
ob_cube_011.location = (-0.07727, -1.522, 0.2422)
ob_cube_011.scale = (-0.08, -0.08, -0.144)
ob_cube_011.lineart.crease_threshold = 0.0
ob_cube_010.location = (0.4376, -1.854, 0.8305)
ob_cube_010.scale = (-0.08, -0.08, -0.144)
ob_cube_010.lineart.crease_threshold = 0.0
ob_cube_013.location = (1.193, -1.219, 0.2422)
ob_cube_013.scale = (-0.08, -0.08, -0.144)
ob_cube_013.lineart.crease_threshold = 0.0
ob_cube_012.location = (0.6785, -0.8864, 0.2422)
ob_cube_012.scale = (-0.08, -0.08, -0.144)
ob_cube_012.lineart.crease_threshold = 0.0
ob_cube_014.location = (3.016, -3.028, 0.2422)
ob_cube_014.scale = (-0.08, -0.08, -0.144)
ob_cube_014.lineart.crease_threshold = 0.0

# ---- collection membership
col_collection.objects.link(ob_cube)
col_collection.objects.link(ob_camera)
col_collection.objects.link(ob_cube_001)
col_collection.objects.link(ob_cube_002)
col_collection.objects.link(ob_cube_003)
col_collection.objects.link(ob_cube_005)
col_collection.objects.link(ob_cube_004)
col_collection.objects.link(ob_cube_007)
col_collection.objects.link(ob_cube_006)
col_collection.objects.link(ob_cube_009)
col_collection.objects.link(ob_cube_008)
col_collection.objects.link(ob_cube_011)
col_collection.objects.link(ob_cube_010)
col_collection.objects.link(ob_cube_013)
col_collection.objects.link(ob_cube_012)
col_collection.objects.link(ob_cube_014)

# ---- scene / render settings (as saved in the file)
scene.camera = ob_camera
scene.frame_start = 1; scene.frame_end = 100; scene.frame_set(1)
scene.render.engine = 'BLENDER_EEVEE_NEXT'
scene.cycles.use_denoising = False
scene.cycles.samples = 128
scene.cycles.sampling_pattern = 'TABULATED_SOBOL'
scene.cycles.use_adaptive_sampling = False
scene.cycles.use_light_tree = False
scene.view_settings.view_transform = 'Filmic'
bpy.context.view_layer.update()

# ---- added for rendering (the .blend has no usable light): sun
light_auto_sun = bpy.data.lights.new('AutoSun', 'SUN')
light_auto_sun.energy = 3.0
light_auto_sun.angle = 0.0523599
ob_auto_sun = bpy.data.objects.new('AutoSun', light_auto_sun)
scene.collection.objects.link(ob_auto_sun)
ob_auto_sun.rotation_euler = (0.872665, 0.174533, 0.523599)
bpy.context.view_layer.update()

